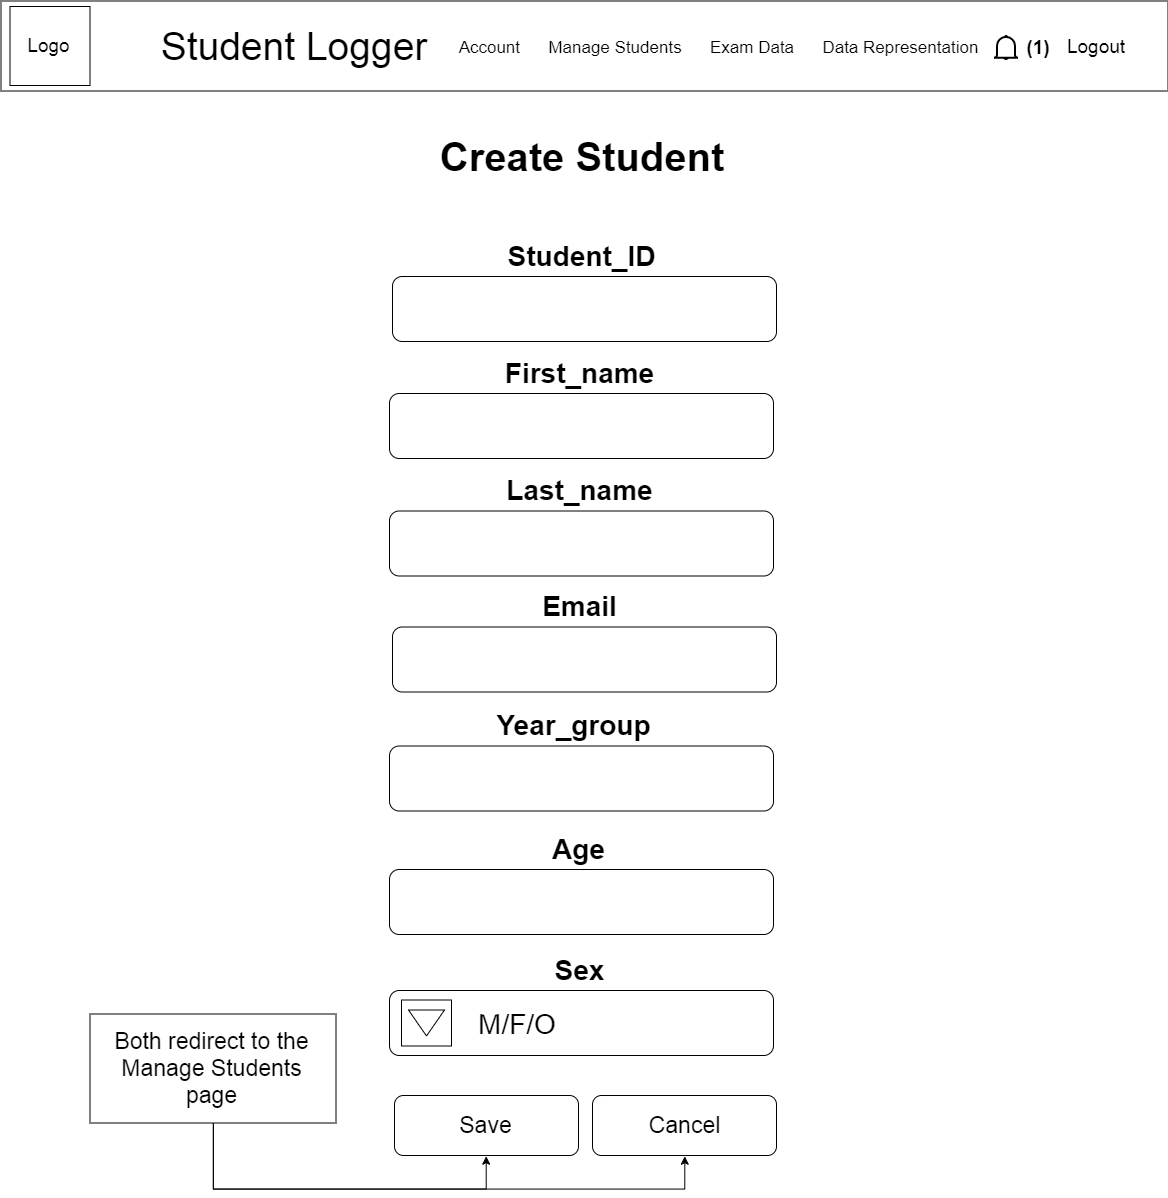

The diagram above was exported from draw.io. Its source (the exported page's mxGraphModel, read from the mxfile embedded in the PNG):
<mxGraphModel dx="980" dy="1151" grid="0" gridSize="10" guides="1" tooltips="1" connect="1" arrows="1" fold="1" page="1" pageScale="1" pageWidth="1169" pageHeight="827" math="0" shadow="0">
  <root>
    <mxCell id="0" />
    <mxCell id="1" parent="0" />
    <mxCell id="RpdTY8ZStFAeNNG4T1R3-36" value="Create Student" style="text;html=1;strokeColor=none;fillColor=none;align=center;verticalAlign=middle;whiteSpace=wrap;rounded=0;fontSize=40;fontStyle=1" parent="1" vertex="1">
      <mxGeometry x="394" y="129.5" width="374" height="50" as="geometry" />
    </mxCell>
    <mxCell id="RpdTY8ZStFAeNNG4T1R3-57" value="Student_ID" style="text;html=1;strokeColor=none;fillColor=none;align=center;verticalAlign=middle;whiteSpace=wrap;rounded=0;fontSize=28;fontStyle=1" parent="1" vertex="1">
      <mxGeometry x="458.5" y="233" width="245" height="42" as="geometry" />
    </mxCell>
    <mxCell id="RpdTY8ZStFAeNNG4T1R3-59" value="" style="rounded=1;whiteSpace=wrap;html=1;fontSize=21;align=left;" parent="1" vertex="1">
      <mxGeometry x="392" y="275" width="384" height="65" as="geometry" />
    </mxCell>
    <mxCell id="RpdTY8ZStFAeNNG4T1R3-60" value="First_name" style="text;html=1;strokeColor=none;fillColor=none;align=center;verticalAlign=middle;whiteSpace=wrap;rounded=0;fontSize=28;fontStyle=1" parent="1" vertex="1">
      <mxGeometry x="455.5" y="350" width="245" height="42" as="geometry" />
    </mxCell>
    <mxCell id="RpdTY8ZStFAeNNG4T1R3-61" value="" style="rounded=1;whiteSpace=wrap;html=1;fontSize=21;align=left;" parent="1" vertex="1">
      <mxGeometry x="389" y="392" width="384" height="65" as="geometry" />
    </mxCell>
    <mxCell id="RpdTY8ZStFAeNNG4T1R3-62" value="Last_name" style="text;html=1;strokeColor=none;fillColor=none;align=center;verticalAlign=middle;whiteSpace=wrap;rounded=0;fontSize=28;fontStyle=1" parent="1" vertex="1">
      <mxGeometry x="457" y="467.5" width="245" height="42" as="geometry" />
    </mxCell>
    <mxCell id="RpdTY8ZStFAeNNG4T1R3-63" value="" style="rounded=1;whiteSpace=wrap;html=1;fontSize=21;align=left;" parent="1" vertex="1">
      <mxGeometry x="389" y="509.5" width="384" height="65" as="geometry" />
    </mxCell>
    <mxCell id="RpdTY8ZStFAeNNG4T1R3-64" value="Email" style="text;html=1;strokeColor=none;fillColor=none;align=center;verticalAlign=middle;whiteSpace=wrap;rounded=0;fontSize=28;fontStyle=1" parent="1" vertex="1">
      <mxGeometry x="457" y="583.5" width="245" height="42" as="geometry" />
    </mxCell>
    <mxCell id="RpdTY8ZStFAeNNG4T1R3-65" value="" style="rounded=1;whiteSpace=wrap;html=1;fontSize=21;align=left;" parent="1" vertex="1">
      <mxGeometry x="392" y="625.5" width="384" height="65" as="geometry" />
    </mxCell>
    <mxCell id="RpdTY8ZStFAeNNG4T1R3-66" value="&lt;div style=&quot;text-align: center ; font-size: 23px&quot;&gt;Save&lt;/div&gt;" style="rounded=1;whiteSpace=wrap;html=1;fontSize=23;align=center;" parent="1" vertex="1">
      <mxGeometry x="394" y="1094" width="184" height="60" as="geometry" />
    </mxCell>
    <mxCell id="RpdTY8ZStFAeNNG4T1R3-67" value="Year_group" style="text;html=1;strokeColor=none;fillColor=none;align=center;verticalAlign=middle;whiteSpace=wrap;rounded=0;fontSize=28;fontStyle=1" parent="1" vertex="1">
      <mxGeometry x="451" y="702.5" width="245" height="42" as="geometry" />
    </mxCell>
    <mxCell id="RpdTY8ZStFAeNNG4T1R3-68" value="" style="rounded=1;whiteSpace=wrap;html=1;fontSize=21;align=left;" parent="1" vertex="1">
      <mxGeometry x="389" y="744.5" width="384" height="65" as="geometry" />
    </mxCell>
    <mxCell id="RpdTY8ZStFAeNNG4T1R3-69" value="&lt;div style=&quot;text-align: center ; font-size: 23px&quot;&gt;Cancel&lt;/div&gt;" style="rounded=1;whiteSpace=wrap;html=1;fontSize=23;align=center;" parent="1" vertex="1">
      <mxGeometry x="592" y="1094" width="184" height="60" as="geometry" />
    </mxCell>
    <mxCell id="RpdTY8ZStFAeNNG4T1R3-75" style="edgeStyle=orthogonalEdgeStyle;rounded=0;orthogonalLoop=1;jettySize=auto;html=1;entryX=0.5;entryY=1;entryDx=0;entryDy=0;fontSize=23;exitX=0.5;exitY=1;exitDx=0;exitDy=0;" parent="1" source="RpdTY8ZStFAeNNG4T1R3-74" target="RpdTY8ZStFAeNNG4T1R3-66" edge="1">
      <mxGeometry relative="1" as="geometry">
        <mxPoint x="267" y="1221.5" as="sourcePoint" />
        <Array as="points">
          <mxPoint x="213" y="1187.5" />
          <mxPoint x="486" y="1187.5" />
        </Array>
      </mxGeometry>
    </mxCell>
    <mxCell id="RpdTY8ZStFAeNNG4T1R3-76" style="edgeStyle=orthogonalEdgeStyle;rounded=0;orthogonalLoop=1;jettySize=auto;html=1;exitX=0.5;exitY=1;exitDx=0;exitDy=0;entryX=0.5;entryY=1;entryDx=0;entryDy=0;fontSize=23;" parent="1" source="RpdTY8ZStFAeNNG4T1R3-74" target="RpdTY8ZStFAeNNG4T1R3-69" edge="1">
      <mxGeometry relative="1" as="geometry">
        <Array as="points">
          <mxPoint x="213" y="1187.5" />
          <mxPoint x="684" y="1187.5" />
        </Array>
      </mxGeometry>
    </mxCell>
    <mxCell id="RpdTY8ZStFAeNNG4T1R3-74" value="Both redirect to the Manage Students page" style="rounded=0;whiteSpace=wrap;html=1;fontSize=23;align=center;spacingLeft=5;spacingTop=10;spacingBottom=10;spacingRight=5;" parent="1" vertex="1">
      <mxGeometry x="89.5" y="1012.5" width="246" height="109" as="geometry" />
    </mxCell>
    <mxCell id="AAEuFoo9msEd78UQn4cy-1" value="" style="rounded=0;whiteSpace=wrap;html=1;" parent="1" vertex="1">
      <mxGeometry x="0.5" y="-0.5" width="1167" height="90" as="geometry" />
    </mxCell>
    <mxCell id="AAEuFoo9msEd78UQn4cy-2" value="Logo" style="rounded=0;whiteSpace=wrap;html=1;fontSize=19;" parent="1" vertex="1">
      <mxGeometry x="9.5" y="5" width="80" height="79" as="geometry" />
    </mxCell>
    <mxCell id="AAEuFoo9msEd78UQn4cy-3" value="Student Logger" style="text;html=1;strokeColor=none;fillColor=none;align=center;verticalAlign=middle;whiteSpace=wrap;rounded=0;fontSize=39;" parent="1" vertex="1">
      <mxGeometry x="136.5" y="18" width="312" height="53" as="geometry" />
    </mxCell>
    <mxCell id="AAEuFoo9msEd78UQn4cy-4" value="Account&amp;nbsp; &amp;nbsp; &amp;nbsp; Manage Students&amp;nbsp; &amp;nbsp; &amp;nbsp; Exam Data&amp;nbsp; &amp;nbsp; &amp;nbsp; Data Representation" style="text;html=1;strokeColor=none;fillColor=none;align=center;verticalAlign=middle;whiteSpace=wrap;rounded=0;fontSize=17;" parent="1" vertex="1">
      <mxGeometry x="444" y="36" width="547" height="20" as="geometry" />
    </mxCell>
    <mxCell id="AAEuFoo9msEd78UQn4cy-5" value="Logout" style="text;html=1;strokeColor=none;fillColor=none;align=center;verticalAlign=middle;whiteSpace=wrap;rounded=0;fontSize=19;" parent="1" vertex="1">
      <mxGeometry x="1043.5" y="31.5" width="102" height="26" as="geometry" />
    </mxCell>
    <mxCell id="AAEuFoo9msEd78UQn4cy-6" value="" style="html=1;verticalLabelPosition=bottom;align=center;labelBackgroundColor=#ffffff;verticalAlign=top;strokeWidth=2;strokeColor=#000000;fillColor=#ffffff;shadow=0;dashed=0;shape=mxgraph.ios7.icons.bell;" parent="1" vertex="1">
      <mxGeometry x="993.5" y="34.5" width="24" height="23.099999999999998" as="geometry" />
    </mxCell>
    <mxCell id="AAEuFoo9msEd78UQn4cy-7" value="&lt;font style=&quot;font-size: 19px&quot;&gt;&lt;b&gt;(1)&lt;/b&gt;&lt;/font&gt;" style="text;html=1;strokeColor=none;fillColor=none;align=center;verticalAlign=middle;whiteSpace=wrap;rounded=0;" parent="1" vertex="1">
      <mxGeometry x="1017.5" y="36" width="40" height="20" as="geometry" />
    </mxCell>
    <mxCell id="C1sDLaQviwSjUWXP8v5c-7" value="Age" style="text;html=1;strokeColor=none;fillColor=none;align=center;verticalAlign=middle;whiteSpace=wrap;rounded=0;fontSize=28;fontStyle=1" vertex="1" parent="1">
      <mxGeometry x="455.5" y="826" width="245" height="42" as="geometry" />
    </mxCell>
    <mxCell id="C1sDLaQviwSjUWXP8v5c-8" value="" style="rounded=1;whiteSpace=wrap;html=1;fontSize=21;align=left;" vertex="1" parent="1">
      <mxGeometry x="389" y="868" width="384" height="65" as="geometry" />
    </mxCell>
    <mxCell id="C1sDLaQviwSjUWXP8v5c-9" value="Sex" style="text;html=1;strokeColor=none;fillColor=none;align=center;verticalAlign=middle;whiteSpace=wrap;rounded=0;fontSize=28;fontStyle=1" vertex="1" parent="1">
      <mxGeometry x="455.5" y="947" width="245" height="42" as="geometry" />
    </mxCell>
    <mxCell id="C1sDLaQviwSjUWXP8v5c-10" value="" style="rounded=1;whiteSpace=wrap;html=1;fontSize=21;align=left;" vertex="1" parent="1">
      <mxGeometry x="389" y="989" width="384" height="65" as="geometry" />
    </mxCell>
    <mxCell id="C1sDLaQviwSjUWXP8v5c-12" value="" style="rounded=0;whiteSpace=wrap;html=1;" vertex="1" parent="1">
      <mxGeometry x="401" y="998.5" width="50" height="46" as="geometry" />
    </mxCell>
    <mxCell id="C1sDLaQviwSjUWXP8v5c-13" value="" style="triangle;whiteSpace=wrap;html=1;rotation=90;" vertex="1" parent="1">
      <mxGeometry x="413" y="1003.5" width="26" height="36" as="geometry" />
    </mxCell>
    <mxCell id="C1sDLaQviwSjUWXP8v5c-15" value="&lt;span style=&quot;font-weight: normal&quot;&gt;M/F/O&lt;/span&gt;" style="text;html=1;strokeColor=none;fillColor=none;align=center;verticalAlign=middle;whiteSpace=wrap;rounded=0;fontSize=28;fontStyle=1" vertex="1" parent="1">
      <mxGeometry x="470" y="1001" width="94" height="42" as="geometry" />
    </mxCell>
  </root>
</mxGraphModel>